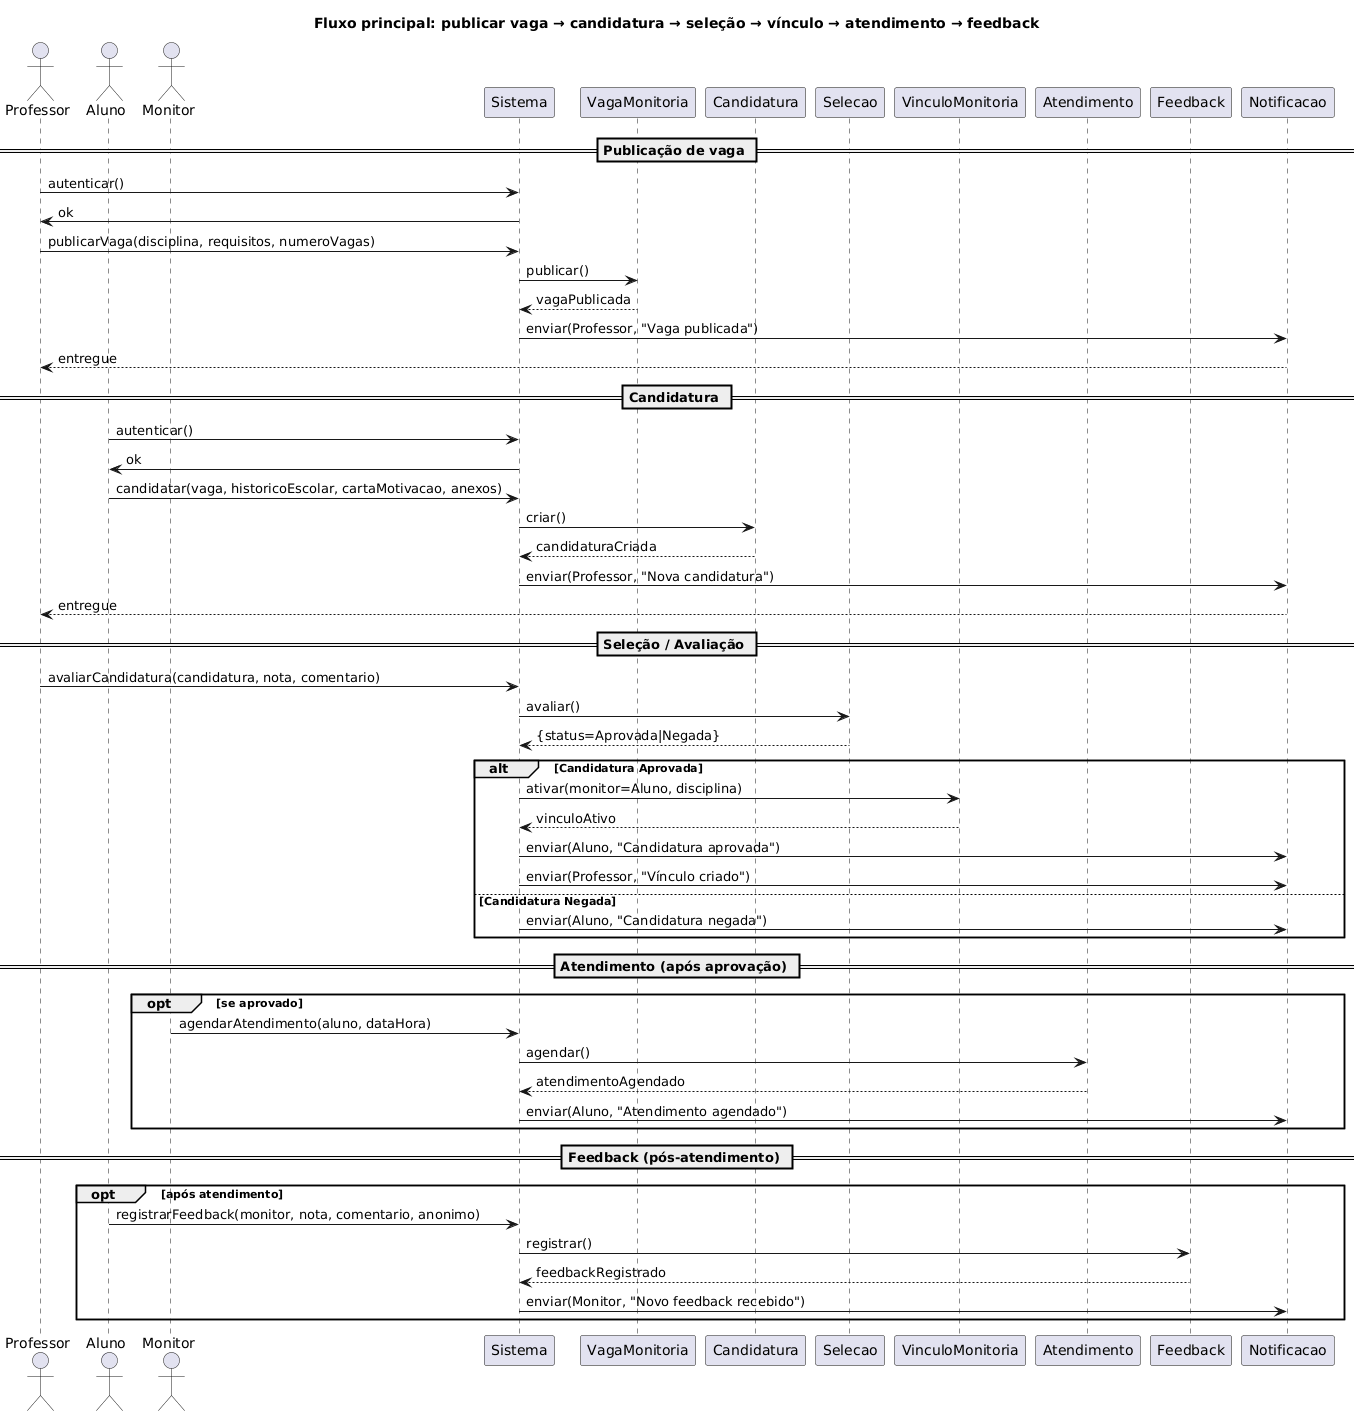

The diagram above was rendered by PlantUML. Its source (embedded in the PNG):
@startuml
title Fluxo principal: publicar vaga → candidatura → seleção → vínculo → atendimento → feedback

actor Professor
actor Aluno
actor Monitor
participant Sistema
participant VagaMonitoria
participant Candidatura
participant Selecao
participant VinculoMonitoria
participant Atendimento
participant Feedback
participant Notificacao

== Publicação de vaga ==
Professor -> Sistema: autenticar()
Sistema -> Professor: ok
Professor -> Sistema: publicarVaga(disciplina, requisitos, numeroVagas)
Sistema -> VagaMonitoria: publicar()
VagaMonitoria --> Sistema: vagaPublicada
Sistema -> Notificacao: enviar(Professor, "Vaga publicada")
Notificacao --> Professor: entregue

== Candidatura ==
Aluno -> Sistema: autenticar()
Sistema -> Aluno: ok
Aluno -> Sistema: candidatar(vaga, historicoEscolar, cartaMotivacao, anexos)
Sistema -> Candidatura: criar()
Candidatura --> Sistema: candidaturaCriada
Sistema -> Notificacao: enviar(Professor, "Nova candidatura")
Notificacao --> Professor: entregue

== Seleção / Avaliação ==
Professor -> Sistema: avaliarCandidatura(candidatura, nota, comentario)
Sistema -> Selecao: avaliar()
Selecao --> Sistema: {status=Aprovada|Negada}

alt Candidatura Aprovada
  Sistema -> VinculoMonitoria: ativar(monitor=Aluno, disciplina)
  VinculoMonitoria --> Sistema: vinculoAtivo
  Sistema -> Notificacao: enviar(Aluno, "Candidatura aprovada")
  Sistema -> Notificacao: enviar(Professor, "Vínculo criado")
else Candidatura Negada
  Sistema -> Notificacao: enviar(Aluno, "Candidatura negada")
end

== Atendimento (após aprovação) ==
opt se aprovado
  Monitor -> Sistema: agendarAtendimento(aluno, dataHora)
  Sistema -> Atendimento: agendar()
  Atendimento --> Sistema: atendimentoAgendado
  Sistema -> Notificacao: enviar(Aluno, "Atendimento agendado")
end

== Feedback (pós-atendimento) ==
opt após atendimento
  Aluno -> Sistema: registrarFeedback(monitor, nota, comentario, anonimo)
  Sistema -> Feedback: registrar()
  Feedback --> Sistema: feedbackRegistrado
  Sistema -> Notificacao: enviar(Monitor, "Novo feedback recebido")
end
@enduml